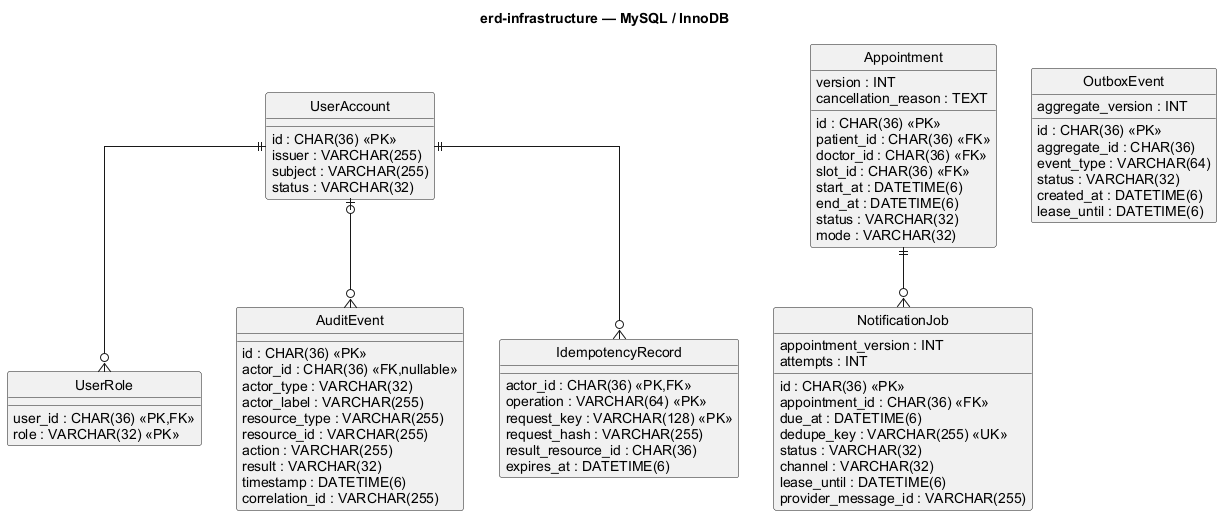

The diagram above was rendered by PlantUML. Its source (embedded in the PNG):
@startuml
skinparam shadowing false
skinparam defaultFontName Arial
title erd-infrastructure — MySQL / InnoDB
hide circle
skinparam linetype ortho
entity UserAccount {
 id : CHAR(36) <<PK>>
 issuer : VARCHAR(255)
 subject : VARCHAR(255)
 status : VARCHAR(32)
}
entity UserRole {
 user_id : CHAR(36) <<PK,FK>>
 role : VARCHAR(32) <<PK>>
}
entity Appointment {
 id : CHAR(36) <<PK>>
 patient_id : CHAR(36) <<FK>>
 doctor_id : CHAR(36) <<FK>>
 slot_id : CHAR(36) <<FK>>
 start_at : DATETIME(6)
 end_at : DATETIME(6)
 status : VARCHAR(32)
 mode : VARCHAR(32)
 version : INT
 cancellation_reason : TEXT
}
entity NotificationJob {
 id : CHAR(36) <<PK>>
 appointment_id : CHAR(36) <<FK>>
 appointment_version : INT
 due_at : DATETIME(6)
 dedupe_key : VARCHAR(255) <<UK>>
 status : VARCHAR(32)
 channel : VARCHAR(32)
 attempts : INT
 lease_until : DATETIME(6)
 provider_message_id : VARCHAR(255)
}
entity AuditEvent {
 id : CHAR(36) <<PK>>
 actor_id : CHAR(36) <<FK,nullable>>
 actor_type : VARCHAR(32)
 actor_label : VARCHAR(255)
 resource_type : VARCHAR(255)
 resource_id : VARCHAR(255)
 action : VARCHAR(255)
 result : VARCHAR(32)
 timestamp : DATETIME(6)
 correlation_id : VARCHAR(255)
}
entity OutboxEvent {
 id : CHAR(36) <<PK>>
 aggregate_id : CHAR(36)
 aggregate_version : INT
 event_type : VARCHAR(64)
 status : VARCHAR(32)
 created_at : DATETIME(6)
 lease_until : DATETIME(6)
}
entity IdempotencyRecord {
 actor_id : CHAR(36) <<PK,FK>>
 operation : VARCHAR(64) <<PK>>
 request_key : VARCHAR(128) <<PK>>
 request_hash : VARCHAR(255)
 result_resource_id : CHAR(36)
 expires_at : DATETIME(6)
}
UserAccount ||--o{ UserRole
Appointment ||--o{ NotificationJob
UserAccount |o--o{ AuditEvent
UserAccount ||--o{ IdempotencyRecord
@enduml